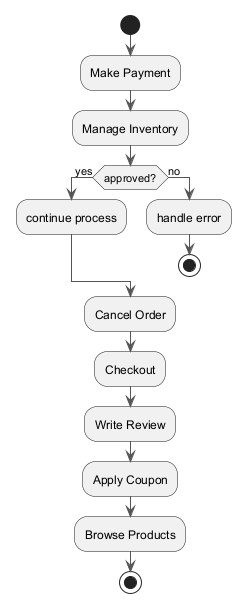

The diagram above was rendered by PlantUML. Its source (embedded in the PNG):
@startuml
skinparam backgroundColor #FFFFFF
skinparam classBackgroundColor #F1F8E9
skinparam classBorderColor #33691E
skinparam ArrowColor #555555
start
:Make Payment;
:Manage Inventory;
if (approved?) then (yes)
:continue process;
else (no)
:handle error;
stop
endif
:Cancel Order;
:Checkout;
:Write Review;
:Apply Coupon;
:Browse Products;
stop
@enduml